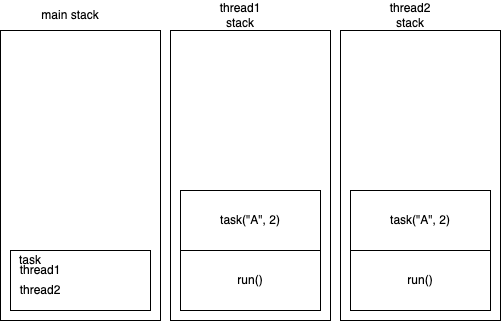

The diagram above was exported from draw.io. Its source (the exported page's mxGraphModel, read from the mxfile embedded in the PNG):
<mxGraphModel dx="826" dy="393" grid="1" gridSize="10" guides="1" tooltips="1" connect="1" arrows="1" fold="1" page="1" pageScale="1" pageWidth="827" pageHeight="1169" math="0" shadow="0">
  <root>
    <mxCell id="0" />
    <mxCell id="1" parent="0" />
    <mxCell id="2" value="" style="rounded=0;whiteSpace=wrap;html=1;" vertex="1" parent="1">
      <mxGeometry x="90" y="100" width="160" height="290" as="geometry" />
    </mxCell>
    <mxCell id="3" value="main stack" style="text;html=1;align=center;verticalAlign=middle;whiteSpace=wrap;rounded=0;" vertex="1" parent="1">
      <mxGeometry x="130" y="70" width="60" height="30" as="geometry" />
    </mxCell>
    <mxCell id="4" value="" style="rounded=0;whiteSpace=wrap;html=1;" vertex="1" parent="1">
      <mxGeometry x="100" y="320" width="140" height="60" as="geometry" />
    </mxCell>
    <mxCell id="5" value="task" style="text;html=1;align=center;verticalAlign=middle;whiteSpace=wrap;rounded=0;" vertex="1" parent="1">
      <mxGeometry x="100" y="320" width="40" height="20" as="geometry" />
    </mxCell>
    <mxCell id="6" value="thread1" style="text;html=1;align=center;verticalAlign=middle;whiteSpace=wrap;rounded=0;" vertex="1" parent="1">
      <mxGeometry x="110" y="330" width="40" height="20" as="geometry" />
    </mxCell>
    <mxCell id="7" value="thread2" style="text;html=1;align=center;verticalAlign=middle;whiteSpace=wrap;rounded=0;" vertex="1" parent="1">
      <mxGeometry x="110" y="350" width="40" height="20" as="geometry" />
    </mxCell>
    <mxCell id="10" value="" style="rounded=0;whiteSpace=wrap;html=1;" vertex="1" parent="1">
      <mxGeometry x="260" y="100" width="160" height="290" as="geometry" />
    </mxCell>
    <mxCell id="11" value="thread1&lt;div&gt;stack&lt;/div&gt;" style="text;html=1;align=center;verticalAlign=middle;whiteSpace=wrap;rounded=0;" vertex="1" parent="1">
      <mxGeometry x="300" y="70" width="60" height="30" as="geometry" />
    </mxCell>
    <mxCell id="13" value="thread2&lt;div&gt;stack&lt;/div&gt;" style="text;html=1;align=center;verticalAlign=middle;whiteSpace=wrap;rounded=0;" vertex="1" parent="1">
      <mxGeometry x="470" y="70" width="60" height="30" as="geometry" />
    </mxCell>
    <mxCell id="14" value="" style="rounded=0;whiteSpace=wrap;html=1;" vertex="1" parent="1">
      <mxGeometry x="430" y="100" width="160" height="290" as="geometry" />
    </mxCell>
    <mxCell id="15" value="run()" style="rounded=0;whiteSpace=wrap;html=1;" vertex="1" parent="1">
      <mxGeometry x="270" y="320" width="140" height="60" as="geometry" />
    </mxCell>
    <mxCell id="16" value="run()" style="rounded=0;whiteSpace=wrap;html=1;" vertex="1" parent="1">
      <mxGeometry x="440" y="320" width="140" height="60" as="geometry" />
    </mxCell>
    <mxCell id="17" value="task(&quot;A&quot;, 2)" style="rounded=0;whiteSpace=wrap;html=1;" vertex="1" parent="1">
      <mxGeometry x="270" y="260" width="140" height="60" as="geometry" />
    </mxCell>
    <mxCell id="18" value="task(&quot;A&quot;, 2)" style="rounded=0;whiteSpace=wrap;html=1;" vertex="1" parent="1">
      <mxGeometry x="440" y="260" width="140" height="60" as="geometry" />
    </mxCell>
  </root>
</mxGraphModel>